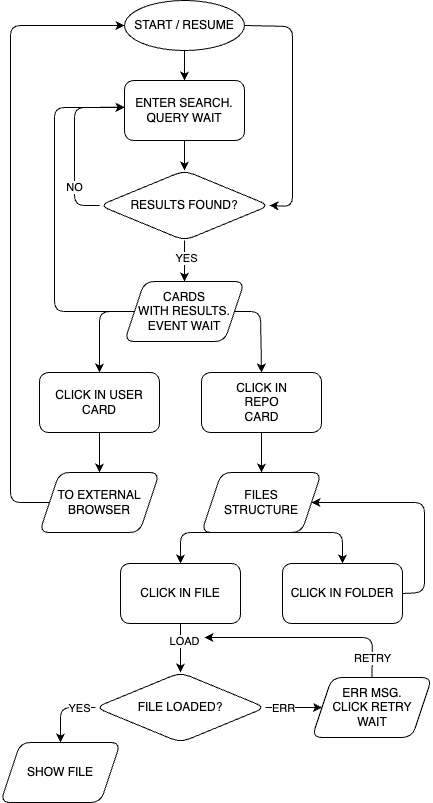

The diagram above was exported from draw.io. Its source (the exported page's mxGraphModel, read from the mxfile embedded in the PNG):
<mxGraphModel dx="650" dy="666" grid="0" gridSize="10" guides="1" tooltips="1" connect="1" arrows="1" fold="1" page="1" pageScale="1" pageWidth="583" pageHeight="827" background="#ffffff" math="0" shadow="0">
  <root>
    <mxCell id="0" />
    <mxCell id="1" parent="0" />
    <mxCell id="2" style="edgeStyle=none;html=1;exitX=1;exitY=0.5;exitDx=0;exitDy=0;entryX=1;entryY=0.5;entryDx=0;entryDy=0;fontSize=10;rounded=1;" parent="1" source="3" target="5" edge="1">
      <mxGeometry relative="1" as="geometry">
        <Array as="points">
          <mxPoint x="368" y="39" />
          <mxPoint x="368" y="219" />
        </Array>
      </mxGeometry>
    </mxCell>
    <mxCell id="3" value="START / RESUME" style="ellipse;whiteSpace=wrap;html=1;rounded=1;" parent="1" vertex="1">
      <mxGeometry x="200" y="13" width="120" height="50" as="geometry" />
    </mxCell>
    <mxCell id="4" value="ENTER SEARCH. QUERY WAIT" style="rounded=1;whiteSpace=wrap;html=1;" parent="1" vertex="1">
      <mxGeometry x="200" y="93" width="120" height="60" as="geometry" />
    </mxCell>
    <mxCell id="5" value="RESULTS FOUND?" style="rhombus;whiteSpace=wrap;html=1;rounded=1;" parent="1" vertex="1">
      <mxGeometry x="175" y="183" width="170" height="70" as="geometry" />
    </mxCell>
    <mxCell id="6" value="NO" style="endArrow=classic;html=1;exitX=0;exitY=0.5;exitDx=0;exitDy=0;entryX=0.001;entryY=0.446;entryDx=0;entryDy=0;entryPerimeter=0;rounded=1;" parent="1" source="5" target="4" edge="1">
      <mxGeometry x="-0.5032" width="50" height="50" relative="1" as="geometry">
        <mxPoint x="125" y="163" as="sourcePoint" />
        <mxPoint x="180" y="130" as="targetPoint" />
        <Array as="points">
          <mxPoint x="150" y="218" />
          <mxPoint x="150" y="120" />
        </Array>
        <mxPoint as="offset" />
      </mxGeometry>
    </mxCell>
    <mxCell id="8" style="edgeStyle=none;html=1;exitX=0.5;exitY=1;exitDx=0;exitDy=0;entryX=0.5;entryY=0;entryDx=0;entryDy=0;rounded=1;" parent="1" source="9" target="17" edge="1">
      <mxGeometry relative="1" as="geometry" />
    </mxCell>
    <mxCell id="9" value="CLICK IN USER CARD" style="rounded=1;whiteSpace=wrap;html=1;" parent="1" vertex="1">
      <mxGeometry x="115" y="385" width="120" height="60" as="geometry" />
    </mxCell>
    <mxCell id="10" value="" style="endArrow=classic;html=1;exitX=0.5;exitY=1;exitDx=0;exitDy=0;entryX=0.5;entryY=0;entryDx=0;entryDy=0;rounded=1;" parent="1" source="3" target="4" edge="1">
      <mxGeometry width="50" height="50" relative="1" as="geometry">
        <mxPoint x="90" y="53" as="sourcePoint" />
        <mxPoint x="40" y="173" as="targetPoint" />
      </mxGeometry>
    </mxCell>
    <mxCell id="11" value="" style="endArrow=classic;html=1;exitX=0.5;exitY=1;exitDx=0;exitDy=0;entryX=0.5;entryY=0;entryDx=0;entryDy=0;rounded=1;" parent="1" source="5" target="22" edge="1">
      <mxGeometry width="50" height="50" relative="1" as="geometry">
        <mxPoint x="246" y="323" as="sourcePoint" />
        <mxPoint x="396" y="218" as="targetPoint" />
        <Array as="points" />
      </mxGeometry>
    </mxCell>
    <mxCell id="53" value="YES" style="edgeLabel;html=1;align=center;verticalAlign=middle;resizable=0;points=[];rounded=1;" parent="11" vertex="1" connectable="0">
      <mxGeometry x="-0.1725" y="1" relative="1" as="geometry">
        <mxPoint as="offset" />
      </mxGeometry>
    </mxCell>
    <mxCell id="12" value="" style="endArrow=classic;html=1;exitX=0.5;exitY=1;exitDx=0;exitDy=0;entryX=0.5;entryY=0;entryDx=0;entryDy=0;rounded=1;" parent="1" source="4" target="5" edge="1">
      <mxGeometry width="50" height="50" relative="1" as="geometry">
        <mxPoint x="280" y="86" as="sourcePoint" />
        <mxPoint x="280" y="116" as="targetPoint" />
      </mxGeometry>
    </mxCell>
    <mxCell id="15" value="" style="endArrow=classic;html=1;entryX=0;entryY=0.5;entryDx=0;entryDy=0;exitX=0;exitY=0.5;exitDx=0;exitDy=0;rounded=1;" parent="1" source="17" target="3" edge="1">
      <mxGeometry width="50" height="50" relative="1" as="geometry">
        <mxPoint x="156" y="463" as="sourcePoint" />
        <mxPoint x="96" y="308" as="targetPoint" />
        <Array as="points">
          <mxPoint x="86" y="515" />
          <mxPoint x="86" y="38" />
        </Array>
      </mxGeometry>
    </mxCell>
    <mxCell id="16" value="FILES&lt;br&gt;STRUCTURE" style="shape=parallelogram;perimeter=parallelogramPerimeter;whiteSpace=wrap;html=1;fixedSize=1;rounded=1;" parent="1" vertex="1">
      <mxGeometry x="277" y="485" width="120" height="60" as="geometry" />
    </mxCell>
    <mxCell id="17" value="TO EXTERNAL&lt;br&gt;BROWSER" style="shape=parallelogram;perimeter=parallelogramPerimeter;whiteSpace=wrap;html=1;fixedSize=1;rounded=1;" parent="1" vertex="1">
      <mxGeometry x="115" y="485" width="120" height="60" as="geometry" />
    </mxCell>
    <mxCell id="20" style="edgeStyle=none;html=1;exitX=1;exitY=0.5;exitDx=0;exitDy=0;entryX=0.5;entryY=0;entryDx=0;entryDy=0;rounded=1;" parent="1" source="22" target="25" edge="1">
      <mxGeometry relative="1" as="geometry">
        <Array as="points">
          <mxPoint x="336" y="324" />
        </Array>
      </mxGeometry>
    </mxCell>
    <mxCell id="21" style="edgeStyle=none;html=1;exitX=0;exitY=0.5;exitDx=0;exitDy=0;entryX=0.5;entryY=0;entryDx=0;entryDy=0;rounded=1;" parent="1" source="22" target="9" edge="1">
      <mxGeometry relative="1" as="geometry">
        <Array as="points">
          <mxPoint x="175" y="324" />
        </Array>
      </mxGeometry>
    </mxCell>
    <mxCell id="47" style="edgeStyle=none;html=1;exitX=0;exitY=0.5;exitDx=0;exitDy=0;rounded=1;" parent="1" source="22" edge="1">
      <mxGeometry relative="1" as="geometry">
        <mxPoint x="200" y="120" as="targetPoint" />
        <Array as="points">
          <mxPoint x="130" y="324" />
          <mxPoint x="130" y="120" />
        </Array>
      </mxGeometry>
    </mxCell>
    <mxCell id="22" value="CARDS&lt;br&gt;WITH RESULTS.&lt;br&gt;EVENT WAIT" style="shape=parallelogram;perimeter=parallelogramPerimeter;whiteSpace=wrap;html=1;fixedSize=1;rounded=1;" parent="1" vertex="1">
      <mxGeometry x="200" y="294" width="120" height="60" as="geometry" />
    </mxCell>
    <mxCell id="24" style="edgeStyle=none;html=1;exitX=0.5;exitY=1;exitDx=0;exitDy=0;entryX=0.5;entryY=0;entryDx=0;entryDy=0;rounded=1;" parent="1" source="25" target="16" edge="1">
      <mxGeometry relative="1" as="geometry" />
    </mxCell>
    <mxCell id="25" value="" style="rounded=1;whiteSpace=wrap;html=1;" parent="1" vertex="1">
      <mxGeometry x="277" y="385" width="120" height="60" as="geometry" />
    </mxCell>
    <mxCell id="26" value="CLICK IN REPO CARD" style="text;strokeColor=none;align=center;fillColor=none;html=1;verticalAlign=middle;whiteSpace=wrap;rounded=1;" parent="1" vertex="1">
      <mxGeometry x="306.5" y="398" width="61" height="34" as="geometry" />
    </mxCell>
    <mxCell id="27" style="edgeStyle=none;html=1;exitX=0.5;exitY=1;exitDx=0;exitDy=0;entryX=0.5;entryY=0;entryDx=0;entryDy=0;rounded=1;" parent="1" source="28" target="36" edge="1">
      <mxGeometry relative="1" as="geometry" />
    </mxCell>
    <mxCell id="50" value="LOAD" style="edgeLabel;html=1;align=center;verticalAlign=middle;resizable=0;points=[];rounded=1;" parent="27" vertex="1" connectable="0">
      <mxGeometry x="-0.3091" y="3" relative="1" as="geometry">
        <mxPoint as="offset" />
      </mxGeometry>
    </mxCell>
    <mxCell id="28" value="CLICK IN FILE" style="rounded=1;whiteSpace=wrap;html=1;" parent="1" vertex="1">
      <mxGeometry x="196" y="576" width="120" height="60" as="geometry" />
    </mxCell>
    <mxCell id="30" style="edgeStyle=none;html=1;exitX=1;exitY=0.5;exitDx=0;exitDy=0;entryX=1;entryY=0.5;entryDx=0;entryDy=0;rounded=1;" parent="1" source="31" target="16" edge="1">
      <mxGeometry relative="1" as="geometry">
        <Array as="points">
          <mxPoint x="500" y="605" />
          <mxPoint x="500" y="515" />
        </Array>
      </mxGeometry>
    </mxCell>
    <mxCell id="31" value="CLICK IN FOLDER" style="rounded=1;whiteSpace=wrap;html=1;" parent="1" vertex="1">
      <mxGeometry x="358" y="576" width="120" height="60" as="geometry" />
    </mxCell>
    <mxCell id="33" value="" style="endArrow=classic;startArrow=classic;html=1;exitX=0.5;exitY=0;exitDx=0;exitDy=0;entryX=0.5;entryY=0;entryDx=0;entryDy=0;rounded=1;" parent="1" source="28" target="31" edge="1">
      <mxGeometry width="50" height="50" relative="1" as="geometry">
        <mxPoint x="491" y="575" as="sourcePoint" />
        <mxPoint x="541" y="525" as="targetPoint" />
        <Array as="points">
          <mxPoint x="256" y="545" />
          <mxPoint x="418" y="545" />
        </Array>
      </mxGeometry>
    </mxCell>
    <mxCell id="34" style="edgeStyle=none;html=1;exitX=0;exitY=0.5;exitDx=0;exitDy=0;entryX=0.5;entryY=0;entryDx=0;entryDy=0;rounded=1;" parent="1" source="36" target="39" edge="1">
      <mxGeometry relative="1" as="geometry">
        <mxPoint x="101.00000000000023" y="719.9999999999998" as="sourcePoint" />
        <Array as="points">
          <mxPoint x="136" y="720" />
        </Array>
      </mxGeometry>
    </mxCell>
    <mxCell id="51" value="YES" style="edgeLabel;html=1;align=center;verticalAlign=middle;resizable=0;points=[];rounded=1;" parent="34" vertex="1" connectable="0">
      <mxGeometry x="-0.5196" relative="1" as="geometry">
        <mxPoint as="offset" />
      </mxGeometry>
    </mxCell>
    <mxCell id="35" style="edgeStyle=none;html=1;exitX=1;exitY=0.5;exitDx=0;exitDy=0;entryX=0;entryY=0.5;entryDx=0;entryDy=0;rounded=1;" parent="1" source="36" target="43" edge="1">
      <mxGeometry relative="1" as="geometry" />
    </mxCell>
    <mxCell id="52" value="ERR" style="edgeLabel;html=1;align=center;verticalAlign=middle;resizable=0;points=[];rounded=1;" parent="35" vertex="1" connectable="0">
      <mxGeometry x="-0.4022" relative="1" as="geometry">
        <mxPoint as="offset" />
      </mxGeometry>
    </mxCell>
    <mxCell id="36" value="FILE LOADED?" style="rhombus;whiteSpace=wrap;html=1;rounded=1;" parent="1" vertex="1">
      <mxGeometry x="171" y="685" width="170" height="70" as="geometry" />
    </mxCell>
    <mxCell id="39" value="SHOW FILE" style="shape=parallelogram;perimeter=parallelogramPerimeter;whiteSpace=wrap;html=1;fixedSize=1;rounded=1;" parent="1" vertex="1">
      <mxGeometry x="76" y="755" width="120" height="60" as="geometry" />
    </mxCell>
    <mxCell id="42" style="edgeStyle=none;html=1;exitX=0.5;exitY=0;exitDx=0;exitDy=0;rounded=1;" parent="1" source="43" edge="1">
      <mxGeometry relative="1" as="geometry">
        <mxPoint x="280" y="650" as="targetPoint" />
        <Array as="points">
          <mxPoint x="448" y="650" />
        </Array>
      </mxGeometry>
    </mxCell>
    <mxCell id="49" value="RETRY" style="edgeLabel;html=1;align=center;verticalAlign=middle;resizable=0;points=[];rounded=1;" parent="42" vertex="1" connectable="0">
      <mxGeometry x="-0.2989" relative="1" as="geometry">
        <mxPoint x="32" y="20" as="offset" />
      </mxGeometry>
    </mxCell>
    <mxCell id="43" value="ERR MSG.&lt;br&gt;CLICK RETRY&lt;br&gt;WAIT" style="shape=parallelogram;perimeter=parallelogramPerimeter;whiteSpace=wrap;html=1;fixedSize=1;rounded=1;" parent="1" vertex="1">
      <mxGeometry x="387.5" y="690" width="120" height="60" as="geometry" />
    </mxCell>
  </root>
</mxGraphModel>